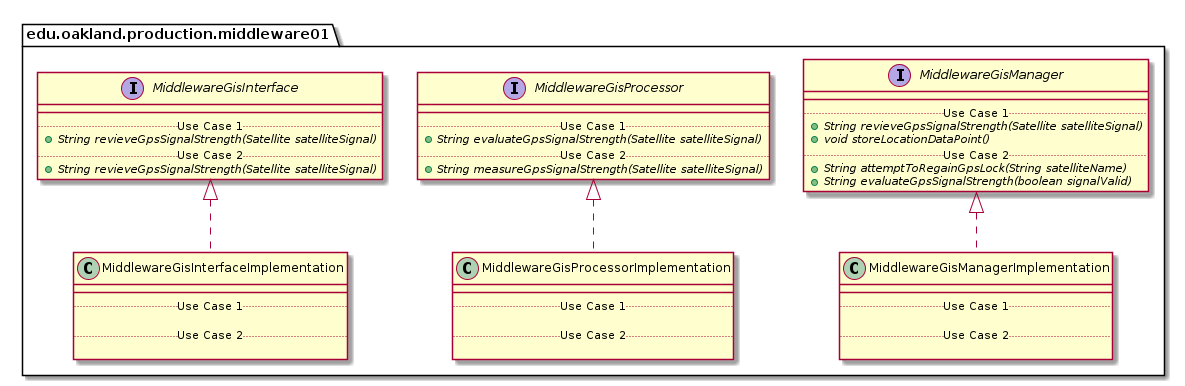

The diagram above was rendered by PlantUML. Its source (embedded in the PNG):
@startuml Middleware01ProductionPackage_DirectDependencies

package edu.oakland.production.middleware01 {
    
}


package edu.oakland.production.middleware01 {
    
}


package edu.oakland.production.middleware01 {
    interface MiddlewareGisInterface {
        __
        .. Use Case 1 ..
        {abstract} + String revieveGpsSignalStrength(Satellite satelliteSignal)
        .. Use Case 2 ..
        {abstract} + String revieveGpsSignalStrength(Satellite satelliteSignal)
    }
}


package edu.oakland.production.middleware01 {
    interface MiddlewareGisProcessor {
        __
        .. Use Case 1 ..
        {abstract} + String evaluateGpsSignalStrength(Satellite satelliteSignal)
        .. Use Case 2 ..
        {abstract} + String measureGpsSignalStrength(Satellite satelliteSignal)
    }
}


package edu.oakland.production.middleware01 {
    interface MiddlewareGisManager {
        __
        .. Use Case 1 ..
        {abstract} + String revieveGpsSignalStrength(Satellite satelliteSignal)
        {abstract} + void storeLocationDataPoint()
        .. Use Case 2 ..
        {abstract} + String attemptToRegainGpsLock(String satelliteName)
        {abstract} + String evaluateGpsSignalStrength(boolean signalValid)
    }
}


package edu.oakland.production.middleware01 {
    class MiddlewareGisInterfaceImplementation {
        __
        .. Use Case 1 ..

        .. Use Case 2 ..

    }
}


MiddlewareGisInterfaceImplementation .up.|> MiddlewareGisInterface

package edu.oakland.production.middleware01 {
    class MiddlewareGisProcessorImplementation {
        __
        .. Use Case 1 ..

        .. Use Case 2 ..

    }
}


MiddlewareGisProcessorImplementation .up.|> MiddlewareGisProcessor

package edu.oakland.production.middleware01 {
    class MiddlewareGisManagerImplementation {
        __
        .. Use Case 1 ..

        .. Use Case 2 ..

    }
}


MiddlewareGisManagerImplementation .up.|> MiddlewareGisManager















@enduml